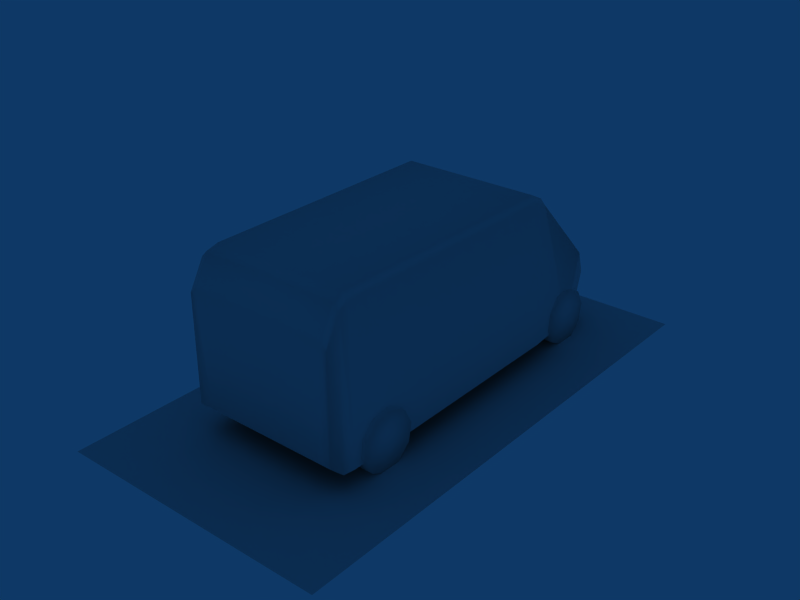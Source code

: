 # Source: object.blend  (saved by Blender 2.45.0; exported with 4.5.12 LTS)
import bpy
from mathutils import Matrix  # noqa: F401  (used for matrix-valued properties, if any)

bpy.ops.wm.read_factory_settings(use_empty=True)
scene = bpy.context.scene
scene.name = 'Scene'

# ---- collections
col_collection_1 = bpy.data.collections.new('Collection 1'); scene.collection.children.link(col_collection_1)

# ---- world
world_world = bpy.data.worlds.new('World'); scene.world = world_world
world_world.color = (0.05656, 0.2208, 0.4)
world_world.use_sun_shadow = False
world_world.sun_shadow_jitter_overblur = 0.0
world_world.cycles.sampling_method = 'MANUAL'
world_world.cycles.sample_map_resolution = 256

# ---- meshes
me_mesh_001 = bpy.data.meshes.new('Mesh.001')
me_mesh_001.from_pydata([(-0.9361, -3.528, -0.0553), (-0.7205, -3.436, -0.2404), (-0.9354, -3.467, -0.4455), (-0.7208, -3.469, -0.4455), (-0.7224, -3.616, -0.5924), (-0.7245, -3.821, -0.6248), (-0.7239, -3.768, -0.2929), (-0.7274, -4.1, -0.3455), (-0.9415, -4.065, -0.1404), (-0.727, -4.067, -0.1404), (-0.938, -3.713, 0.039), (-0.9384, -3.766, -0.2929), (-0.935, -3.434, -0.2404), (-0.7215, -3.53, -0.0553), (-0.939, -3.818, -0.6248), (-0.9369, -3.613, -0.5924), (-0.7264, -4.006, -0.5306), (-0.9419, -4.098, -0.3455), (-0.9409, -4.003, -0.5306), (-0.7255, -3.921, 0.0065), (-0.9401, -3.918, 0.0065), (-0.7233, -3.716, 0.039), (-0.6825, -0.2244, -0.2404), (-0.8974, -0.2547, -0.4455), (-0.6828, -0.2569, -0.4455), (-0.899, -0.4016, -0.5924), (-0.9005, -0.5542, -0.2929), (-0.9011, -0.6067, -0.6248), (-0.6864, -0.6089, -0.6248), (-0.686, -0.5564, -0.2929), (-0.9036, -0.8535, -0.1404), (-0.9022, -0.7067, 0.0065), (-0.9, -0.5016, 0.039), (-0.6854, -0.5038, 0.039), (-0.8981, -0.3166, -0.0553), (-0.6835, -0.3187, -0.0553), (-0.8971, -0.2222, -0.2404), (-0.6844, -0.4038, -0.5924), (-0.6885, -0.7939, -0.5306), (-0.903, -0.7918, -0.5306), (-0.6894, -0.8883, -0.3455), (-0.904, -0.886, -0.3455), (-0.689, -0.8558, -0.1404), (-0.6875, -0.7089, 0.0065), (0.6684, -0.3159, -0.0553), (0.8806, -0.5558, -0.2929), (0.8822, -0.4032, -0.5924), (0.8837, -0.2563, -0.4455), (0.6636, -0.7912, -0.5306), (0.6629, -0.8529, -0.1404), (0.6644, -0.7061, 0.0065), (0.6666, -0.5009, 0.039), (0.666, -0.5536, -0.2929), (0.8811, -0.5032, 0.039), (0.6694, -0.2216, -0.2404), (0.8831, -0.3181, -0.0553), (0.6692, -0.2541, -0.4455), (0.884, -0.2238, -0.2404), (0.6676, -0.401, -0.5924), (0.8781, -0.7933, -0.5306), (0.8801, -0.6082, -0.6248), (0.6654, -0.6061, -0.6248), (0.8772, -0.8877, -0.3455), (0.6626, -0.8854, -0.3455), (0.8776, -0.8552, -0.1404), (0.879, -0.7082, 0.0065), (0.7356, -3.528, -0.0553), (0.9511, -3.435, -0.2404), (0.7326, -3.818, -0.6248), (0.7307, -4.003, -0.5306), (0.7331, -3.765, -0.2929), (0.9452, -4.005, -0.5306), (0.9472, -3.82, -0.6248), (0.9476, -3.767, -0.2929), (0.9482, -3.715, 0.039), (0.9501, -3.53, -0.0553), (0.7364, -3.433, -0.2404), (0.7362, -3.466, -0.4455), (0.7347, -3.613, -0.5924), (0.9507, -3.468, -0.4455), (0.9492, -3.615, -0.5924), (0.7297, -4.097, -0.3455), (0.9442, -4.099, -0.3455), (0.9461, -3.92, 0.0065), (0.9446, -4.067, -0.1404), (0.7315, -3.918, 0.0065), (0.73, -4.065, -0.1404), (0.7336, -3.713, 0.039), (-0.8655, -4.5, -0.2423), (0.876, -4.325, 1.302), (0.897, -4.188, -0.4031), (0.876, -4.5, 0.9884), (0.8753, -4.325, -0.4031), (-0.8786, -1.312, -0.4031), (-0.8873, -4.189, -0.4031), (0.8861, -1.311, -0.4031), (0.8861, -1.125, -0.4031), (0.8535, -4.188, 1.355), (-0.8145, -0.456, -0.4031), (-0.7987, -0.1548, 0.1231), (-0.9288, -0.456, 0.5001), (-0.8787, -1.125, -0.4031), (0.9356, -0.4553, 0.5001), (0.8213, -0.4553, -0.4031), (-0.7247, -0.1548, -0.4008), (-0.688, -0.0004, 0.1231), (0.8053, -0.1542, 0.1231), (0.7313, -0.1541, -0.4008), (-0.866, -4.501, 0.9884), (0.8755, -4.5, -0.2423), (-0.8437, -4.189, 1.355), (-0.805, -4.326, 1.369), (-0.8661, -4.326, 1.302), (0.8149, -4.325, 1.369), (-0.8597, -1.312, 1.355), (0.8066, -1.125, 1.326), (0.8673, -1.311, 1.355), (-0.7992, -1.311, 1.422), (-0.8598, -1.125, 1.259), (0.7862, -0.4554, 0.5001), (0.8671, -1.125, 1.259), (0.0032, 0.0, -0.4008), (-0.6242, -0.0003, -0.4008), (0.0032, 0.0, 0.1231), (0.6944, 0.0002, 0.1231), (0.6306, 0.0002, -0.4008), (-0.6956, -4.5, -0.2423), (0.0051, -4.5, -0.2423), (-0.7842, -4.189, 1.422), (0.0049, -4.326, 1.369), (0.794, -4.188, 1.422), (0.0051, -4.5, 1.055), (-0.8049, -4.5, 1.055), (0.815, -4.5, 1.055), (0.0037, -1.125, 1.326), (0.0038, -1.311, 1.422), (0.8067, -1.311, 1.422), (0.0049, -4.188, 1.422), (0.0034, -0.4557, 0.5001), (-0.7793, -0.4561, 0.5001), (-0.7992, -1.125, 1.326), (0.7056, -4.5, -0.2423), (-0.8655, -4.326, -0.4031)], [], [(0, 12, 11), (1, 13, 6), (12, 2, 11), (3, 1, 6), (15, 11, 2), (4, 3, 6), (15, 14, 11), (5, 4, 6), (14, 18, 11), (16, 5, 6), (18, 17, 11), (7, 16, 6), (17, 8, 11), (9, 7, 6), (8, 20, 11), (19, 9, 6), (20, 10, 11), (21, 19, 6), (0, 11, 10), (13, 21, 6), (1, 12, 13), (12, 0, 13), (3, 2, 1), (2, 12, 1), (4, 15, 3), (3, 15, 2), (5, 14, 4), (4, 14, 15), (16, 18, 5), (5, 18, 14), (7, 17, 16), (16, 17, 18), (9, 8, 7), (7, 8, 17), (19, 20, 9), (9, 20, 8), (21, 10, 19), (19, 10, 20), (21, 0, 10), (0, 21, 13), (34, 36, 26), (22, 35, 29), (36, 23, 26), (24, 22, 29), (25, 26, 23), (37, 24, 29), (25, 27, 26), (28, 37, 29), (27, 39, 26), (38, 28, 29), (39, 41, 26), (40, 38, 29), (41, 30, 26), (42, 40, 29), (30, 31, 26), (43, 42, 29), (31, 32, 26), (33, 43, 29), (34, 26, 32), (35, 33, 29), (22, 36, 35), (35, 36, 34), (24, 23, 22), (22, 23, 36), (37, 25, 24), (24, 25, 23), (28, 27, 37), (37, 27, 25), (38, 39, 28), (28, 39, 27), (40, 41, 38), (38, 41, 39), (42, 30, 40), (40, 30, 41), (43, 31, 42), (42, 31, 30), (33, 32, 43), (43, 32, 31), (32, 33, 34), (34, 33, 35), (44, 54, 52), (57, 55, 45), (54, 56, 52), (47, 57, 45), (58, 52, 56), (46, 47, 45), (58, 61, 52), (60, 46, 45), (61, 48, 52), (59, 60, 45), (48, 63, 52), (62, 59, 45), (63, 49, 52), (64, 62, 45), (49, 50, 52), (65, 64, 45), (50, 51, 52), (53, 65, 45), (44, 52, 51), (55, 53, 45), (57, 54, 55), (55, 54, 44), (47, 56, 57), (57, 56, 54), (46, 58, 47), (47, 58, 56), (60, 61, 46), (46, 61, 58), (59, 48, 60), (60, 48, 61), (62, 63, 59), (59, 63, 48), (64, 49, 62), (62, 49, 63), (65, 50, 64), (64, 50, 49), (53, 51, 65), (65, 51, 50), (51, 53, 44), (44, 53, 55), (66, 76, 70), (67, 75, 73), (76, 77, 70), (79, 67, 73), (78, 70, 77), (80, 79, 73), (78, 68, 70), (72, 80, 73), (68, 69, 70), (71, 72, 73), (69, 81, 70), (82, 71, 73), (81, 86, 70), (84, 82, 73), (86, 85, 70), (83, 84, 73), (85, 87, 70), (74, 83, 73), (66, 70, 87), (75, 74, 73), (67, 76, 75), (75, 76, 66), (79, 77, 67), (67, 77, 76), (80, 78, 79), (79, 78, 77), (72, 68, 80), (80, 68, 78), (71, 69, 72), (72, 69, 68), (82, 81, 71), (71, 81, 69), (84, 86, 82), (82, 86, 81), (83, 85, 84), (84, 85, 86), (74, 87, 83), (83, 87, 85), (87, 74, 66), (66, 74, 75), (110, 142, 112), (110, 94, 142), (112, 88, 108), (112, 142, 88), (90, 89, 92), (90, 97, 89), (92, 91, 109), (92, 89, 91), (118, 93, 114), (118, 101, 93), (114, 94, 110), (114, 93, 94), (96, 116, 95), (96, 120, 116), (95, 97, 90), (95, 116, 97), (98, 99, 104), (98, 100, 99), (100, 101, 118), (100, 98, 101), (107, 102, 103), (107, 106, 102), (103, 120, 96), (103, 102, 120), (104, 105, 122), (104, 99, 105), (125, 106, 107), (125, 124, 106), (108, 126, 132), (108, 88, 126), (133, 109, 91), (133, 141, 109), (110, 111, 128), (110, 112, 111), (130, 89, 97), (130, 113, 89), (112, 132, 111), (112, 108, 132), (113, 91, 89), (113, 133, 91), (118, 117, 140), (118, 114, 117), (115, 116, 120), (115, 136, 116), (114, 128, 117), (114, 110, 128), (136, 97, 116), (136, 130, 97), (139, 99, 100), (139, 105, 99), (124, 102, 106), (124, 119, 102), (100, 140, 139), (100, 118, 140), (119, 120, 102), (119, 115, 120), (122, 123, 121), (122, 105, 123), (121, 124, 125), (121, 123, 124), (132, 127, 131), (132, 126, 127), (131, 141, 133), (131, 127, 141), (128, 129, 137), (128, 111, 129), (137, 113, 130), (137, 129, 113), (111, 131, 129), (111, 132, 131), (129, 133, 113), (129, 131, 133), (140, 135, 134), (140, 117, 135), (134, 136, 115), (134, 135, 136), (117, 137, 135), (117, 128, 137), (135, 130, 136), (135, 137, 130), (105, 138, 123), (105, 139, 138), (123, 119, 124), (123, 138, 119), (139, 134, 138), (139, 140, 134), (138, 115, 119), (138, 134, 115), (92, 109, 141), (127, 92, 141), (127, 142, 92), (126, 142, 127), (126, 88, 142)])
me_mesh_001.polygons.foreach_set('use_smooth', [True] * 253)
_uv = me_mesh_001.uv_layers.new(name='UVTex')
_uv.uv.foreach_set('vector', [0.0932, 0.0613, 0.1032, 0.0416, 0.0679, 0.036, 0.1032, 0.0416, 0.0932, 0.0613, 0.0679, 0.036, 0.1032, 0.0416, 0.0998, 0.0198, 0.0679, 0.036, 0.0998, 0.0198, 0.1032, 0.0416, 0.0679, 0.036, 0.0841, 0.0042, 0.0679, 0.036, 0.0998, 0.0198, 0.0841, 0.0042, 0.0998, 0.0198, 0.0679, 0.036, 0.0841, 0.0042, 0.0623, 0.0007, 0.0679, 0.036, 0.0623, 0.0007, 0.0841, 0.0042, 0.0679, 0.036, 0.0623, 0.0007, 0.0426, 0.0107, 0.0679, 0.036, 0.0426, 0.0107, 0.0623, 0.0007, 0.0679, 0.036, 0.0426, 0.0107, 0.0326, 0.0304, 0.0679, 0.036, 0.0326, 0.0304, 0.0426, 0.0107, 0.0679, 0.036, 0.0326, 0.0304, 0.036, 0.0523, 0.0679, 0.036, 0.036, 0.0523, 0.0326, 0.0304, 0.0679, 0.036, 0.036, 0.0523, 0.0517, 0.0679, 0.0679, 0.036, 0.0517, 0.0679, 0.036, 0.0523, 0.0679, 0.036, 0.0517, 0.0679, 0.0735, 0.0714, 0.0679, 0.036, 0.0735, 0.0714, 0.0517, 0.0679, 0.0679, 0.036, 0.0932, 0.0613, 0.0679, 0.036, 0.0735, 0.0714, 0.0932, 0.0613, 0.0735, 0.0714, 0.0679, 0.036, 0.1032, 0.0416, 0.1032, 0.0416, 0.0932, 0.0613, 0.1032, 0.0416, 0.0932, 0.0613, 0.0932, 0.0613, 0.0998, 0.0198, 0.0998, 0.0198, 0.1032, 0.0416, 0.0998, 0.0198, 0.1032, 0.0416, 0.1032, 0.0416, 0.0841, 0.0042, 0.0841, 0.0042, 0.0998, 0.0198, 0.0998, 0.0198, 0.0841, 0.0042, 0.0998, 0.0198, 0.0623, 0.0007, 0.0623, 0.0007, 0.0841, 0.0042, 0.0841, 0.0042, 0.0623, 0.0007, 0.0841, 0.0042, 0.0426, 0.0107, 0.0426, 0.0107, 0.0623, 0.0007, 0.0623, 0.0007, 0.0426, 0.0107, 0.0623, 0.0007, 0.0326, 0.0304, 0.0326, 0.0304, 0.0426, 0.0107, 0.0426, 0.0107, 0.0326, 0.0304, 0.0426, 0.0107, 0.036, 0.0523, 0.036, 0.0523, 0.0326, 0.0304, 0.0326, 0.0304, 0.036, 0.0523, 0.0326, 0.0304, 0.0517, 0.0679, 0.0517, 0.0679, 0.036, 0.0523, 0.036, 0.0523, 0.0517, 0.0679, 0.036, 0.0523, 0.0735, 0.0714, 0.0735, 0.0714, 0.0517, 0.0679, 0.0517, 0.0679, 0.0735, 0.0714, 0.0517, 0.0679, 0.0735, 0.0714, 0.0932, 0.0613, 0.0735, 0.0714, 0.0932, 0.0613, 0.0735, 0.0714, 0.0932, 0.0613, 0.0932, 0.0613, 0.1032, 0.0416, 0.0679, 0.036, 0.1032, 0.0416, 0.0932, 0.0613, 0.0679, 0.036, 0.1032, 0.0416, 0.0998, 0.0198, 0.0679, 0.036, 0.0998, 0.0198, 0.1032, 0.0416, 0.0679, 0.036, 0.0841, 0.0042, 0.0679, 0.036, 0.0998, 0.0198, 0.0841, 0.0042, 0.0998, 0.0198, 0.0679, 0.036, 0.0841, 0.0042, 0.0623, 0.0007, 0.0679, 0.036, 0.0623, 0.0007, 0.0841, 0.0042, 0.0679, 0.036, 0.0623, 0.0007, 0.0426, 0.0107, 0.0679, 0.036, 0.0426, 0.0107, 0.0623, 0.0007, 0.0679, 0.036, 0.0426, 0.0107, 0.0326, 0.0304, 0.0679, 0.036, 0.0326, 0.0304, 0.0426, 0.0107, 0.0679, 0.036, 0.0326, 0.0304, 0.036, 0.0523, 0.0679, 0.036, 0.036, 0.0523, 0.0326, 0.0304, 0.0679, 0.036, 0.036, 0.0523, 0.0517, 0.0679, 0.0679, 0.036, 0.0517, 0.0679, 0.036, 0.0523, 0.0679, 0.036, 0.0517, 0.0679, 0.0735, 0.0714, 0.0679, 0.036, 0.0735, 0.0714, 0.0517, 0.0679, 0.0679, 0.036, 0.0932, 0.0613, 0.0679, 0.036, 0.0735, 0.0714, 0.0932, 0.0613, 0.0735, 0.0714, 0.0679, 0.036, 0.1032, 0.0416, 0.1032, 0.0416, 0.0932, 0.0613, 0.0932, 0.0613, 0.1032, 0.0416, 0.0932, 0.0613, 0.0998, 0.0198, 0.0998, 0.0198, 0.1032, 0.0416, 0.1032, 0.0416, 0.0998, 0.0198, 0.1032, 0.0416, 0.0841, 0.0042, 0.0841, 0.0042, 0.0998, 0.0198, 0.0998, 0.0198, 0.0841, 0.0042, 0.0998, 0.0198, 0.0623, 0.0007, 0.0623, 0.0007, 0.0841, 0.0042, 0.0841, 0.0042, 0.0623, 0.0007, 0.0841, 0.0042, 0.0426, 0.0107, 0.0426, 0.0107, 0.0623, 0.0007, 0.0623, 0.0007, 0.0426, 0.0107, 0.0623, 0.0007, 0.0326, 0.0304, 0.0326, 0.0304, 0.0426, 0.0107, 0.0426, 0.0107, 0.0326, 0.0304, 0.0426, 0.0107, 0.036, 0.0523, 0.036, 0.0523, 0.0326, 0.0304, 0.0326, 0.0304, 0.036, 0.0523, 0.0326, 0.0304, 0.0517, 0.0679, 0.0517, 0.0679, 0.036, 0.0523, 0.036, 0.0523, 0.0517, 0.0679, 0.036, 0.0523, 0.0735, 0.0714, 0.0735, 0.0714, 0.0517, 0.0679, 0.0517, 0.0679, 0.0735, 0.0714, 0.0517, 0.0679, 0.0735, 0.0714, 0.0735, 0.0714, 0.0932, 0.0613, 0.0932, 0.0613, 0.0735, 0.0714, 0.0932, 0.0613, 0.0932, 0.0613, 0.1032, 0.0416, 0.0679, 0.036, 0.1032, 0.0416, 0.0932, 0.0613, 0.0679, 0.036, 0.1032, 0.0416, 0.0998, 0.0198, 0.0679, 0.036, 0.0998, 0.0198, 0.1032, 0.0416, 0.0679, 0.036, 0.0841, 0.0042, 0.0679, 0.036, 0.0998, 0.0198, 0.0841, 0.0042, 0.0998, 0.0198, 0.0679, 0.036, 0.0841, 0.0042, 0.0623, 0.0007, 0.0679, 0.036, 0.0623, 0.0007, 0.0841, 0.0042, 0.0679, 0.036, 0.0623, 0.0007, 0.0426, 0.0107, 0.0679, 0.036, 0.0426, 0.0107, 0.0623, 0.0007, 0.0679, 0.036, 0.0426, 0.0107, 0.0326, 0.0304, 0.0679, 0.036, 0.0326, 0.0304, 0.0426, 0.0107, 0.0679, 0.036, 0.0326, 0.0304, 0.036, 0.0523, 0.0679, 0.036, 0.036, 0.0523, 0.0326, 0.0304, 0.0679, 0.036, 0.036, 0.0523, 0.0517, 0.0679, 0.0679, 0.036, 0.0517, 0.0679, 0.036, 0.0523, 0.0679, 0.036, 0.0517, 0.0679, 0.0735, 0.0714, 0.0679, 0.036, 0.0735, 0.0714, 0.0517, 0.0679, 0.0679, 0.036, 0.0932, 0.0613, 0.0679, 0.036, 0.0735, 0.0714, 0.0932, 0.0613, 0.0735, 0.0714, 0.0679, 0.036, 0.1032, 0.0416, 0.1032, 0.0416, 0.0932, 0.0613, 0.0932, 0.0613, 0.1032, 0.0416, 0.0932, 0.0613, 0.0998, 0.0198, 0.0998, 0.0198, 0.1032, 0.0416, 0.1032, 0.0416, 0.0998, 0.0198, 0.1032, 0.0416, 0.0841, 0.0042, 0.0841, 0.0042, 0.0998, 0.0198, 0.0998, 0.0198, 0.0841, 0.0042, 0.0998, 0.0198, 0.0623, 0.0007, 0.0623, 0.0007, 0.0841, 0.0042, 0.0841, 0.0042, 0.0623, 0.0007, 0.0841, 0.0042, 0.0426, 0.0107, 0.0426, 0.0107, 0.0623, 0.0007, 0.0623, 0.0007, 0.0426, 0.0107, 0.0623, 0.0007, 0.0326, 0.0304, 0.0326, 0.0304, 0.0426, 0.0107, 0.0426, 0.0107, 0.0326, 0.0304, 0.0426, 0.0107, 0.036, 0.0523, 0.036, 0.0523, 0.0326, 0.0304, 0.0326, 0.0304, 0.036, 0.0523, 0.0326, 0.0304, 0.0517, 0.0679, 0.0517, 0.0679, 0.036, 0.0523, 0.036, 0.0523, 0.0517, 0.0679, 0.036, 0.0523, 0.0735, 0.0714, 0.0735, 0.0714, 0.0517, 0.0679, 0.0517, 0.0679, 0.0735, 0.0714, 0.0517, 0.0679, 0.0735, 0.0714, 0.0735, 0.0714, 0.0932, 0.0613, 0.0932, 0.0613, 0.0735, 0.0714, 0.0932, 0.0613, 0.0932, 0.0613, 0.1032, 0.0416, 0.0679, 0.036, 0.1032, 0.0416, 0.0932, 0.0613, 0.0679, 0.036, 0.1032, 0.0416, 0.0998, 0.0198, 0.0679, 0.036, 0.0998, 0.0198, 0.1032, 0.0416, 0.0679, 0.036, 0.0841, 0.0042, 0.0679, 0.036, 0.0998, 0.0198, 0.0841, 0.0042, 0.0998, 0.0198, 0.0679, 0.036, 0.0841, 0.0042, 0.0623, 0.0007, 0.0679, 0.036, 0.0623, 0.0007, 0.0841, 0.0042, 0.0679, 0.036, 0.0623, 0.0007, 0.0426, 0.0107, 0.0679, 0.036, 0.0426, 0.0107, 0.0623, 0.0007, 0.0679, 0.036, 0.0426, 0.0107, 0.0326, 0.0304, 0.0679, 0.036, 0.0326, 0.0304, 0.0426, 0.0107, 0.0679, 0.036, 0.0326, 0.0304, 0.036, 0.0523, 0.0679, 0.036, 0.036, 0.0523, 0.0326, 0.0304, 0.0679, 0.036, 0.036, 0.0523, 0.0517, 0.0679, 0.0679, 0.036, 0.0517, 0.0679, 0.036, 0.0523, 0.0679, 0.036, 0.0517, 0.0679, 0.0735, 0.0714, 0.0679, 0.036, 0.0735, 0.0714, 0.0517, 0.0679, 0.0679, 0.036, 0.0932, 0.0613, 0.0679, 0.036, 0.0735, 0.0714, 0.0932, 0.0613, 0.0735, 0.0714, 0.0679, 0.036, 0.1032, 0.0416, 0.1032, 0.0416, 0.0932, 0.0613, 0.0932, 0.0613, 0.1032, 0.0416, 0.0932, 0.0613, 0.0998, 0.0198, 0.0998, 0.0198, 0.1032, 0.0416, 0.1032, 0.0416, 0.0998, 0.0198, 0.1032, 0.0416, 0.0841, 0.0042, 0.0841, 0.0042, 0.0998, 0.0198, 0.0998, 0.0198, 0.0841, 0.0042, 0.0998, 0.0198, 0.0623, 0.0007, 0.0623, 0.0007, 0.0841, 0.0042, 0.0841, 0.0042, 0.0623, 0.0007, 0.0841, 0.0042, 0.0426, 0.0107, 0.0426, 0.0107, 0.0623, 0.0007, 0.0623, 0.0007, 0.0426, 0.0107, 0.0623, 0.0007, 0.0326, 0.0304, 0.0326, 0.0304, 0.0426, 0.0107, 0.0426, 0.0107, 0.0326, 0.0304, 0.0426, 0.0107, 0.036, 0.0523, 0.036, 0.0523, 0.0326, 0.0304, 0.0326, 0.0304, 0.036, 0.0523, 0.0326, 0.0304, 0.0517, 0.0679, 0.0517, 0.0679, 0.036, 0.0523, 0.036, 0.0523, 0.0517, 0.0679, 0.036, 0.0523, 0.0735, 0.0714, 0.0735, 0.0714, 0.0517, 0.0679, 0.0517, 0.0679, 0.0735, 0.0714, 0.0517, 0.0679, 0.0735, 0.0714, 0.0735, 0.0714, 0.0932, 0.0613, 0.0932, 0.0613, 0.0735, 0.0714, 0.0932, 0.0613, 0.6091, 0.5698, 0.6056, 0.5227, 0.6056, 0.5661, 0.6091, 0.5698, 0.6091, 0.5227, 0.6056, 0.5227, 0.6056, 0.5661, 0.6001, 0.5232, 0.6001, 0.5594, 0.6056, 0.5661, 0.6056, 0.5227, 0.6001, 0.5232, 0.6091, 0.5227, 0.6056, 0.5652, 0.6056, 0.5227, 0.6091, 0.5227, 0.6091, 0.5698, 0.6056, 0.5652, 0.6056, 0.5227, 0.6001, 0.5594, 0.6001, 0.5232, 0.6056, 0.5227, 0.6056, 0.5652, 0.6001, 0.5594, 0.7139, 0.5631, 0.7081, 0.523, 0.7083, 0.5661, 0.7139, 0.5631, 0.7139, 0.523, 0.7081, 0.523, 0.7083, 0.5661, 0.6012, 0.5227, 0.6012, 0.5658, 0.7083, 0.5661, 0.7081, 0.523, 0.6012, 0.5227, 0.714, 0.5227, 0.7082, 0.566, 0.7081, 0.5227, 0.714, 0.5227, 0.7141, 0.563, 0.7082, 0.566, 0.7081, 0.5227, 0.6011, 0.5679, 0.6012, 0.5227, 0.7081, 0.5227, 0.7082, 0.566, 0.6011, 0.5679, 0.7403, 0.523, 0.7545, 0.5359, 0.7544, 0.5234, 0.7403, 0.523, 0.7372, 0.543, 0.7545, 0.5359, 0.7372, 0.543, 0.7139, 0.523, 0.7139, 0.5631, 0.7372, 0.543, 0.7403, 0.523, 0.7139, 0.523, 0.7544, 0.5234, 0.7372, 0.543, 0.7402, 0.5229, 0.7544, 0.5234, 0.7545, 0.5359, 0.7372, 0.543, 0.7402, 0.5229, 0.7141, 0.563, 0.714, 0.5227, 0.7402, 0.5229, 0.7372, 0.543, 0.7141, 0.563, 0.6423, 0.5987, 0.6316, 0.6288, 0.6316, 0.5987, 0.6423, 0.5987, 0.643, 0.6277, 0.6316, 0.6288, 0.6342, 0.5987, 0.6442, 0.6277, 0.6449, 0.5987, 0.6342, 0.5987, 0.6338, 0.6283, 0.6442, 0.6277, 0.7267, 0.6435, 0.7324, 0.5837, 0.7266, 0.6468, 0.7267, 0.6435, 0.7281, 0.5837, 0.7324, 0.5837, 0.7931, 0.6468, 0.7916, 0.5837, 0.7931, 0.6435, 0.7931, 0.6468, 0.7874, 0.5837, 0.7916, 0.5837, 0.6228, 0.5698, 0.6056, 0.5661, 0.6228, 0.5719, 0.6228, 0.5698, 0.6056, 0.5661, 0.6056, 0.5661, 0.6228, 0.5719, 0.6056, 0.5652, 0.6228, 0.5698, 0.6228, 0.5719, 0.6056, 0.5661, 0.6056, 0.5652, 0.6056, 0.5661, 0.6001, 0.5627, 0.6056, 0.5661, 0.6056, 0.5661, 0.6001, 0.5594, 0.6001, 0.5627, 0.6056, 0.5661, 0.6001, 0.5594, 0.6056, 0.5652, 0.6056, 0.5661, 0.6001, 0.5627, 0.6001, 0.5594, 0.6381, 0.715, 0.6345, 0.7254, 0.6345, 0.7193, 0.6381, 0.715, 0.6381, 0.7211, 0.6345, 0.7254, 0.6342, 0.7193, 0.6378, 0.7211, 0.6378, 0.715, 0.6342, 0.7193, 0.6342, 0.7254, 0.6378, 0.7211, 0.7034, 0.5698, 0.6011, 0.5719, 0.7034, 0.5719, 0.7034, 0.5698, 0.6011, 0.5698, 0.6011, 0.5719, 0.7034, 0.5719, 0.6011, 0.5679, 0.7034, 0.5698, 0.7034, 0.5719, 0.6011, 0.5719, 0.6011, 0.5679, 0.6323, 0.6667, 0.643, 0.6277, 0.6449, 0.6667, 0.6323, 0.6667, 0.633, 0.6596, 0.643, 0.6277, 0.6338, 0.6283, 0.6446, 0.6667, 0.6442, 0.6277, 0.6338, 0.6283, 0.632, 0.6667, 0.6446, 0.6667, 0.6449, 0.6667, 0.6345, 0.7193, 0.6323, 0.6667, 0.6449, 0.6667, 0.6381, 0.715, 0.6345, 0.7193, 0.632, 0.6667, 0.6378, 0.715, 0.6446, 0.6667, 0.632, 0.6667, 0.6342, 0.7193, 0.6378, 0.715, 0.6316, 0.5987, 0.587, 0.6288, 0.587, 0.5987, 0.6316, 0.5987, 0.6316, 0.6288, 0.587, 0.6288, 0.587, 0.5987, 0.6338, 0.6283, 0.6342, 0.5987, 0.587, 0.5987, 0.587, 0.6288, 0.6338, 0.6283, 0.7266, 0.6468, 0.7599, 0.5837, 0.7599, 0.6468, 0.7266, 0.6468, 0.7324, 0.5837, 0.7599, 0.5837, 0.7599, 0.6468, 0.7874, 0.5837, 0.7931, 0.6468, 0.7599, 0.6468, 0.7599, 0.5837, 0.7874, 0.5837, 0.743, 0.6829, 0.7258, 0.7172, 0.7258, 0.6829, 0.743, 0.6829, 0.743, 0.7172, 0.7258, 0.7172, 0.7258, 0.6829, 0.7086, 0.7172, 0.7086, 0.6829, 0.7258, 0.6829, 0.7258, 0.7172, 0.7086, 0.7172, 0.7266, 0.6541, 0.7599, 0.6468, 0.7599, 0.6541, 0.7266, 0.6541, 0.7266, 0.6468, 0.7599, 0.6468, 0.7599, 0.6541, 0.7931, 0.6468, 0.7931, 0.6541, 0.7599, 0.6541, 0.7599, 0.6468, 0.7931, 0.6468, 0.6345, 0.7193, 0.587, 0.7254, 0.587, 0.7193, 0.6345, 0.7193, 0.6345, 0.7254, 0.587, 0.7254, 0.587, 0.7193, 0.6342, 0.7254, 0.6342, 0.7193, 0.587, 0.7193, 0.587, 0.7254, 0.6342, 0.7254, 0.743, 0.6829, 0.7258, 0.7172, 0.7258, 0.6829, 0.743, 0.6829, 0.743, 0.7172, 0.7258, 0.7172, 0.7258, 0.6829, 0.7086, 0.7172, 0.7086, 0.6829, 0.7258, 0.6829, 0.7258, 0.7172, 0.7086, 0.7172, 0.633, 0.6596, 0.587, 0.6667, 0.587, 0.6596, 0.633, 0.6596, 0.6323, 0.6667, 0.587, 0.6667, 0.587, 0.6596, 0.632, 0.6667, 0.6327, 0.6596, 0.587, 0.6596, 0.587, 0.6667, 0.632, 0.6667, 0.8065, 0.1694, 0.6943, 0.0962, 0.764, 0.0665, 0.8065, 0.1694, 0.736, 0.1976, 0.6943, 0.0962, 0.764, 0.0665, 0.7359, 0.1973, 0.8064, 0.1691, 0.764, 0.0665, 0.6943, 0.0962, 0.7359, 0.1973, 0.1731, 0.0419, 0.1731, 0.0699, 0.2011, 0.0419, 0.2011, 0.0419, 0.1731, 0.0699, 0.1731, 0.0419, 0.2011, 0.0419, 0.1731, 0.0699, 0.1731, 0.0419, 0.1731, 0.0419, 0.1731, 0.0699, 0.2011, 0.0419, 0.2011, 0.0419, 0.1731, 0.0699, 0.1731, 0.0419])
me_mesh_001.use_remesh_preserve_volume = False
me_mesh_001.use_remesh_preserve_attributes = False
me_mesh_001.use_mirror_vertex_groups = False
me_mesh_001.update()
me_mesh = bpy.data.meshes.new('Mesh')
me_mesh.from_pydata([(1.6, -5.509, -0.5973), (1.597, 0.5567, -0.5973), (-1.578, -5.51, -0.5973), (-1.581, 0.5554, -0.5973)], [], [(0, 1, 2), (1, 3, 2)])
_uv = me_mesh.uv_layers.new(name='UVTex')
_uv.uv.foreach_set('vector', [0.2966, 0.1729, 0.2768, 0.1729, 0.2966, 0.1616, 0.2768, 0.1729, 0.2768, 0.1616, 0.2966, 0.1616])
me_mesh.use_remesh_preserve_volume = False
me_mesh.use_remesh_preserve_attributes = False
me_mesh.use_mirror_vertex_groups = False
me_mesh.update()

# ---- objects
ob_mesh_001 = bpy.data.objects.new('Mesh.001', me_mesh_001)
ob_mesh = bpy.data.objects.new('Mesh', me_mesh)

# ---- transforms, parenting, visibility, modifiers, constraints
ob_mesh_001.location = (0.0, 0.0, 0.5973)
ob_mesh_001.lock_rotations_4d = False
ob_mesh_001.empty_display_type = 'ARROWS'
ob_mesh_001.color = (0.0, 0.0, 0.0, 1.0)
ob_mesh_001.lineart.crease_threshold = 0.0
ob_mesh.location = (0.0, 0.0, 0.5973)
ob_mesh.lock_rotations_4d = False
ob_mesh.empty_display_type = 'ARROWS'
ob_mesh.color = (0.0, 0.0, 0.0, 1.0)
ob_mesh.lineart.crease_threshold = 0.0

# ---- collection membership
col_collection_1.objects.link(ob_mesh_001)
col_collection_1.objects.link(ob_mesh)

# ---- scene / render settings (as saved in the file)
scene.frame_start = 1; scene.frame_end = 250; scene.frame_set(1)
scene.render.engine = 'BLENDER_EEVEE_NEXT'
scene.render.image_settings.file_format = 'JPEG'
scene.render.image_settings.color_mode = 'RGB'
scene.render.image_settings.compression = 90
scene.render.resolution_x = 800
scene.render.resolution_y = 600
scene.render.pixel_aspect_x = 100.0
scene.render.pixel_aspect_y = 100.0
scene.render.fps = 25
scene.render.dither_intensity = 0.0
scene.render.use_compositing = False
scene.render.use_sequencer = False
scene.render.bake_margin = 2
scene.render.bake_bias = 0.0
scene.render.use_stamp_time = False
scene.render.use_stamp_date = False
scene.render.use_stamp_frame = False
scene.render.use_stamp_camera = False
scene.render.use_stamp_scene = False
scene.render.use_stamp_filename = False
scene.render.use_stamp_render_time = False
scene.render.stamp_font_size = 0
scene.cycles.use_denoising = False
scene.cycles.samples = 10
scene.cycles.sampling_pattern = 'TABULATED_SOBOL'
scene.cycles.light_sampling_threshold = 0.0
scene.cycles.use_adaptive_sampling = False
scene.cycles.use_light_tree = False
scene.cycles.blur_glossy = 0.0
scene.cycles.volume_bounces = 1
scene.cycles.pixel_filter_type = 'GAUSSIAN'
scene.cycles.sample_clamp_indirect = 0.0
scene.view_settings.view_transform = 'Raw'
bpy.context.view_layer.update()

# ---- added for rendering (the .blend has no active camera): camera
cam_auto = bpy.data.cameras.new('AutoCamera')
cam_auto.lens = 50.0
cam_auto.sensor_width = 36.0
cam_auto.clip_end = 1000.0
ob_auto_camera = bpy.data.objects.new('AutoCamera', cam_auto)
scene.collection.objects.link(ob_auto_camera)
ob_auto_camera.location = (6.62396, -10.414, 6.28757)
ob_auto_camera.rotation_euler = (1.09748, -7.21219e-08, 0.694738)
scene.camera = ob_auto_camera
bpy.context.view_layer.update()
